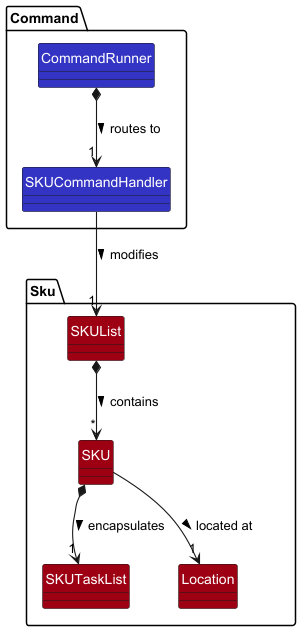

The diagram above was rendered by PlantUML. Its source (embedded in the PNG):
@startuml
!include ../style.puml
skinparam arrowThickness 1.1
skinparam classAttributeIconSize 0
skinparam classFontColor LOGIC_COLOR_TEXT
hide circle

package Command {
    class CommandRunner LOGIC_COLOR
    class SKUCommandHandler LOGIC_COLOR
}

package Sku {
    class SKUList MODEL_COLOR
    class SKU MODEL_COLOR
    class SKUTaskList MODEL_COLOR
    enum Location MODEL_COLOR
}

CommandRunner *--> "1" SKUCommandHandler : routes to >
SKUCommandHandler --> "1" SKUList : modifies >

SKUList *--> "*" SKU : contains >
SKU *--> "1" SKUTaskList : encapsulates >
SKU --> "1" Location : located at >

@enduml